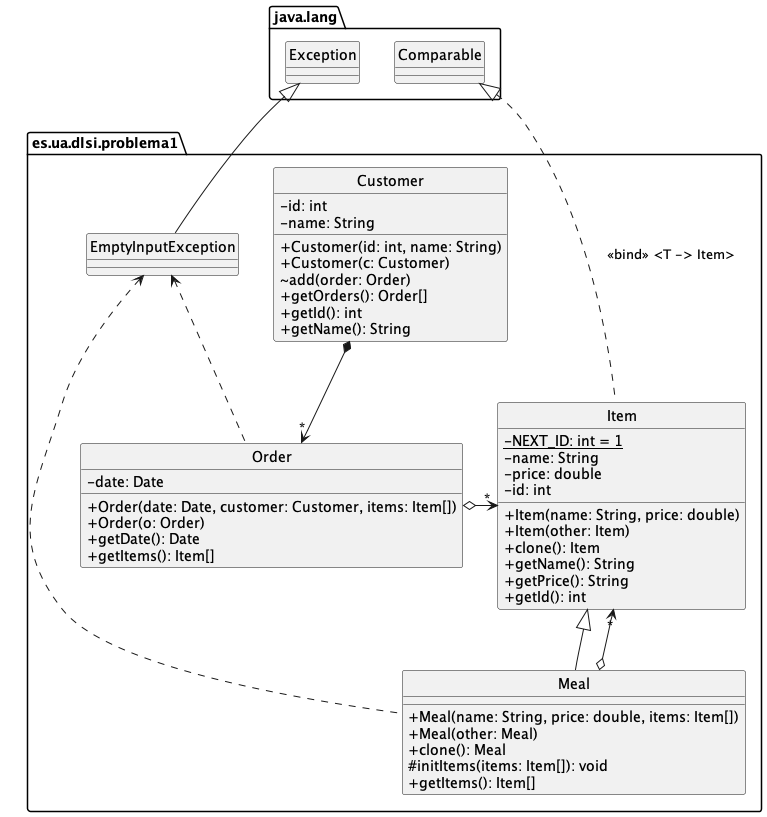

The diagram above was rendered by PlantUML. Its source (embedded in the PNG):
@startuml "restaurant"
hide circle
skinparam classAttributeIconSize 0

package es.ua.dlsi.problema1 {

    class Item {       
        -{static} NEXT_ID: int = 1
        -name: String
        -price: double
        -id: int
        +Item(name: String, price: double)
        +Item(other: Item)
        +clone(): Item  
        +getName(): String      
        +getPrice(): String
        +getId(): int
    }

    java.lang.Comparable <|. Item : <<bind>> <T -> Item>

    class Meal {     
        +Meal(name: String, price: double, items: Item[])
        +Meal(other: Meal)
        +clone(): Meal   
        #initItems(items: Item[]): void
        +getItems(): Item[]        
    }

    Item <|-- Meal
    Meal o--> "*" Item

    class Customer {
        -id: int
        -name: String
        +Customer(id: int, name: String)
        +Customer(c: Customer)
        ~add(order: Order)
        +getOrders(): Order[]
        +getId(): int
        +getName(): String
    }

    class Order {
        -date: Date
        +Order(date: Date, customer: Customer, items: Item[])
        +Order(o: Order)
        +getDate(): Date
        +getItems(): Item[]
    }


    class EmptyInputException {  
    }

    java.lang.Exception <|-- EmptyInputException

    Customer *--> "*" Order
    Order o-> "*" Item
    
    EmptyInputException <.. Order
    EmptyInputException <.. Meal
}

@enduml